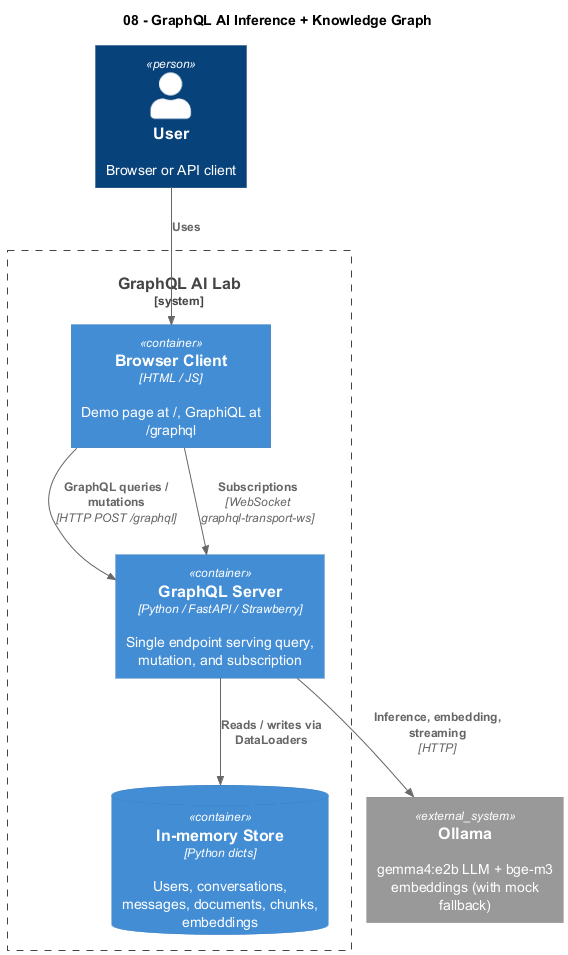

The diagram above was rendered by PlantUML. Its source (embedded in the PNG):
@startuml architecture
!include <C4/C4_Container>

title 08 - GraphQL AI Inference + Knowledge Graph

Person(user, "User", "Browser or API client")

System_Boundary(sys, "GraphQL AI Lab") {
    Container(client, "Browser Client", "HTML / JS", "Demo page at /, GraphiQL at /graphql")
    Container(api, "GraphQL Server", "Python / FastAPI / Strawberry", "Single endpoint serving query, mutation, and subscription")
    ContainerDb(store, "In-memory Store", "Python dicts", "Users, conversations, messages, documents, chunks, embeddings")
}

System_Ext(ollama, "Ollama", "gemma4:e2b LLM + bge-m3 embeddings (with mock fallback)")

Rel(user, client, "Uses")
Rel(client, api, "GraphQL queries / mutations", "HTTP POST /graphql")
Rel(client, api, "Subscriptions", "WebSocket graphql-transport-ws")
Rel(api, store, "Reads / writes via DataLoaders")
Rel(api, ollama, "Inference, embedding, streaming", "HTTP")
@enduml